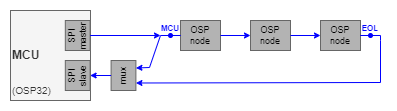

The diagram above was exported from draw.io. Its source (the exported page's mxGraphModel, read from the mxfile embedded in the PNG):
<mxGraphModel dx="981" dy="536" grid="1" gridSize="10" guides="1" tooltips="1" connect="1" arrows="1" fold="1" page="1" pageScale="1" pageWidth="827" pageHeight="1169" math="0" shadow="0">
  <root>
    <mxCell id="0" />
    <mxCell id="1" parent="0" />
    <mxCell id="O1eDKAZ3FkytxaKfRw4W-12" value="MCU" style="rounded=0;whiteSpace=wrap;html=1;fillColor=#f5f5f5;fontColor=#333333;strokeColor=#666666;align=left;fontStyle=1" parent="1" vertex="1">
      <mxGeometry x="20" y="230" width="80" height="90" as="geometry" />
    </mxCell>
    <mxCell id="O1eDKAZ3FkytxaKfRw4W-13" value="SPI master" style="rounded=0;whiteSpace=wrap;html=1;rotation=-90;fillColor=#B3B3B3;strokeColor=#666666;fontSize=9;" parent="1" vertex="1">
      <mxGeometry x="72.22" y="242.59" width="30" height="24.82" as="geometry" />
    </mxCell>
    <mxCell id="O1eDKAZ3FkytxaKfRw4W-14" value="OSP node" style="rounded=0;whiteSpace=wrap;html=1;fillColor=#B3B3B3;fontColor=default;strokeColor=#666666;align=center;verticalAlign=middle;fontFamily=Helvetica;fontSize=9;" parent="1" vertex="1">
      <mxGeometry x="190" y="240" width="40" height="30" as="geometry" />
    </mxCell>
    <mxCell id="O1eDKAZ3FkytxaKfRw4W-15" value="SPI slave" style="rounded=0;whiteSpace=wrap;html=1;rotation=-90;fillColor=#B3B3B3;strokeColor=#666666;fontSize=9;" parent="1" vertex="1">
      <mxGeometry x="72.22" y="282.59000000000003" width="30" height="24.81" as="geometry" />
    </mxCell>
    <mxCell id="O1eDKAZ3FkytxaKfRw4W-16" value="OSP node" style="rounded=0;whiteSpace=wrap;html=1;fillColor=#B3B3B3;fontColor=default;strokeColor=#666666;align=center;verticalAlign=middle;fontFamily=Helvetica;fontSize=9;" parent="1" vertex="1">
      <mxGeometry x="260" y="240" width="40" height="30" as="geometry" />
    </mxCell>
    <mxCell id="O1eDKAZ3FkytxaKfRw4W-17" value="OSP node" style="rounded=0;whiteSpace=wrap;html=1;fillColor=#B3B3B3;fontColor=default;strokeColor=#666666;align=center;verticalAlign=middle;fontFamily=Helvetica;fontSize=9;" parent="1" vertex="1">
      <mxGeometry x="330" y="240" width="40" height="30" as="geometry" />
    </mxCell>
    <mxCell id="O1eDKAZ3FkytxaKfRw4W-18" value="" style="endArrow=classic;html=1;rounded=0;exitX=0.5;exitY=1;exitDx=0;exitDy=0;endSize=4;startSize=4;startArrow=none;startFill=0;strokeColor=#0000FF;" parent="1" source="O1eDKAZ3FkytxaKfRw4W-13" edge="1">
      <mxGeometry width="50" height="50" relative="1" as="geometry">
        <mxPoint x="160" y="300" as="sourcePoint" />
        <mxPoint x="170" y="255" as="targetPoint" />
      </mxGeometry>
    </mxCell>
    <mxCell id="O1eDKAZ3FkytxaKfRw4W-19" value="" style="endArrow=classic;html=1;rounded=0;exitX=1;exitY=0.5;exitDx=0;exitDy=0;entryX=0;entryY=0.5;entryDx=0;entryDy=0;endSize=4;startSize=4;startArrow=none;startFill=0;strokeColor=#0000FF;" parent="1" source="O1eDKAZ3FkytxaKfRw4W-14" target="O1eDKAZ3FkytxaKfRw4W-16" edge="1">
      <mxGeometry width="50" height="50" relative="1" as="geometry">
        <mxPoint x="170" y="265" as="sourcePoint" />
        <mxPoint x="200" y="265" as="targetPoint" />
      </mxGeometry>
    </mxCell>
    <mxCell id="O1eDKAZ3FkytxaKfRw4W-20" value="" style="endArrow=classic;html=1;rounded=0;exitX=1;exitY=0.5;exitDx=0;exitDy=0;entryX=0;entryY=0.5;entryDx=0;entryDy=0;endSize=4;startSize=4;startArrow=none;startFill=0;strokeColor=#0000FF;" parent="1" source="O1eDKAZ3FkytxaKfRw4W-16" target="O1eDKAZ3FkytxaKfRw4W-17" edge="1">
      <mxGeometry width="50" height="50" relative="1" as="geometry">
        <mxPoint x="180" y="275" as="sourcePoint" />
        <mxPoint x="210" y="275" as="targetPoint" />
      </mxGeometry>
    </mxCell>
    <mxCell id="O1eDKAZ3FkytxaKfRw4W-26" value="" style="endArrow=classic;html=1;rounded=0;exitX=1;exitY=0.5;exitDx=0;exitDy=0;endSize=4;startSize=4;startArrow=none;startFill=0;strokeColor=#0000FF;entryX=0.25;entryY=1;entryDx=0;entryDy=0;" parent="1" source="O1eDKAZ3FkytxaKfRw4W-17" target="2X8JWqfn56NRtdiiDLSU-1" edge="1">
      <mxGeometry width="50" height="50" relative="1" as="geometry">
        <mxPoint x="345" y="140" as="sourcePoint" />
        <mxPoint x="160" y="295" as="targetPoint" />
        <Array as="points">
          <mxPoint x="390" y="255" />
          <mxPoint x="390" y="260" />
          <mxPoint x="390" y="302" />
        </Array>
      </mxGeometry>
    </mxCell>
    <mxCell id="2X8JWqfn56NRtdiiDLSU-1" value="mux" style="rounded=0;whiteSpace=wrap;html=1;rotation=-90;fillColor=#B3B3B3;strokeColor=#666666;fontSize=9;" parent="1" vertex="1">
      <mxGeometry x="118" y="282.59000000000003" width="30" height="24.81" as="geometry" />
    </mxCell>
    <mxCell id="2X8JWqfn56NRtdiiDLSU-2" value="" style="endArrow=classic;html=1;rounded=0;entryX=0.75;entryY=1;entryDx=0;entryDy=0;endSize=4;startSize=4;startArrow=none;startFill=0;strokeColor=#0000FF;exitX=0;exitY=0.5;exitDx=0;exitDy=0;" parent="1" source="O1eDKAZ3FkytxaKfRw4W-14" target="2X8JWqfn56NRtdiiDLSU-1" edge="1">
      <mxGeometry width="50" height="50" relative="1" as="geometry">
        <mxPoint x="170" y="255" as="sourcePoint" />
        <mxPoint x="240" y="265" as="targetPoint" />
        <Array as="points">
          <mxPoint x="170" y="255" />
          <mxPoint x="159" y="287" />
        </Array>
      </mxGeometry>
    </mxCell>
    <mxCell id="2X8JWqfn56NRtdiiDLSU-3" value="" style="endArrow=classic;html=1;rounded=0;exitX=0.5;exitY=0;exitDx=0;exitDy=0;entryX=0.5;entryY=1;entryDx=0;entryDy=0;endSize=4;startSize=4;startArrow=none;startFill=0;strokeColor=#0000FF;" parent="1" source="2X8JWqfn56NRtdiiDLSU-1" target="O1eDKAZ3FkytxaKfRw4W-15" edge="1">
      <mxGeometry width="50" height="50" relative="1" as="geometry">
        <mxPoint x="210" y="265" as="sourcePoint" />
        <mxPoint x="240" y="265" as="targetPoint" />
      </mxGeometry>
    </mxCell>
    <mxCell id="2X8JWqfn56NRtdiiDLSU-5" value="(OSP32)" style="rounded=0;whiteSpace=wrap;html=1;fillColor=none;fontColor=#333333;strokeColor=none;align=left;fontStyle=0;fontSize=10;" parent="1" vertex="1">
      <mxGeometry x="20" y="300" width="50" height="20" as="geometry" />
    </mxCell>
    <mxCell id="mS9T5JVbbLjBixi05Gqn-1" value="" style="endArrow=oval;html=1;rounded=0;exitX=1;exitY=0.5;exitDx=0;exitDy=0;endSize=4;startSize=4;startArrow=none;startFill=0;strokeColor=#0000FF;endFill=1;" edge="1" parent="1" source="O1eDKAZ3FkytxaKfRw4W-17">
      <mxGeometry width="50" height="50" relative="1" as="geometry">
        <mxPoint x="310" y="265" as="sourcePoint" />
        <mxPoint x="380" y="255" as="targetPoint" />
      </mxGeometry>
    </mxCell>
    <mxCell id="mS9T5JVbbLjBixi05Gqn-2" value="" style="endArrow=oval;html=1;rounded=0;exitX=0;exitY=0.5;exitDx=0;exitDy=0;endSize=4;startSize=4;startArrow=none;startFill=0;strokeColor=#0000FF;endFill=1;" edge="1" parent="1" source="O1eDKAZ3FkytxaKfRw4W-14">
      <mxGeometry width="50" height="50" relative="1" as="geometry">
        <mxPoint x="380" y="265" as="sourcePoint" />
        <mxPoint x="180" y="255" as="targetPoint" />
      </mxGeometry>
    </mxCell>
    <mxCell id="mS9T5JVbbLjBixi05Gqn-3" value="EOL" style="text;html=1;align=center;verticalAlign=middle;whiteSpace=wrap;rounded=0;fontSize=8;fontColor=#0000FF;fontStyle=1" vertex="1" parent="1">
      <mxGeometry x="370" y="240" width="20" height="15" as="geometry" />
    </mxCell>
    <mxCell id="mS9T5JVbbLjBixi05Gqn-4" value="MCU" style="text;html=1;align=center;verticalAlign=middle;whiteSpace=wrap;rounded=0;fontSize=8;fontStyle=1;fontColor=#0000FF;" vertex="1" parent="1">
      <mxGeometry x="170" y="240" width="20" height="16" as="geometry" />
    </mxCell>
  </root>
</mxGraphModel>